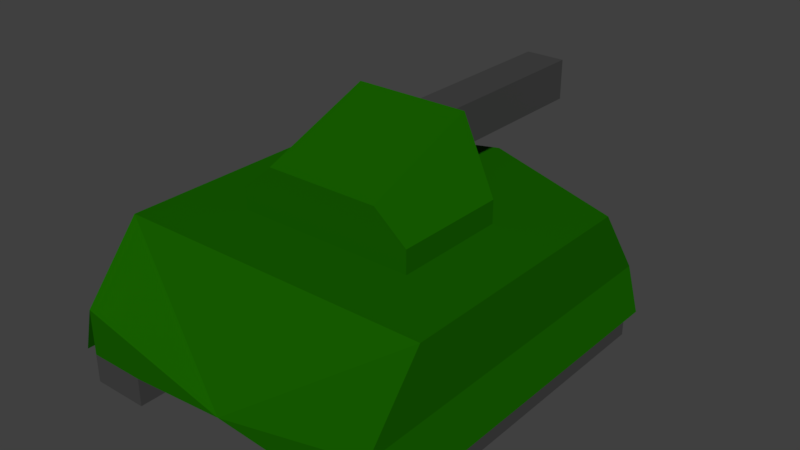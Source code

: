 # Source: Tank.blend  (saved by Blender 2.77.0; exported with 4.5.12 LTS)
import bpy
from mathutils import Matrix  # noqa: F401  (used for matrix-valued properties, if any)

bpy.ops.wm.read_factory_settings(use_empty=True)
scene = bpy.context.scene
scene.name = 'Scene'

# ---- collections
col_collection_1 = bpy.data.collections.new('Collection 1'); scene.collection.children.link(col_collection_1)

# ---- materials (node trees are filled in below, after node groups)
mat_tank2 = bpy.data.materials.new('Tank2')
mat_tank2.alpha_threshold = 0.0
mat_tank2.use_transparent_shadow = False
mat_tank2.diffuse_color = (0.0578, 0.0578, 0.0578, 1.0)
mat_tank2.roughness = 0.5
mat_tank = bpy.data.materials.new('Tank')
mat_tank.alpha_threshold = 0.0
mat_tank.use_transparent_shadow = False
mat_tank.diffuse_color = (0.008827, 0.1149, 0.0, 1.0)
mat_tank.roughness = 0.5

# ---- material node trees

# ---- world
world_world = bpy.data.worlds.new('World'); scene.world = world_world
world_world.color = (0.05088, 0.05088, 0.05088)
world_world.use_sun_shadow = False
world_world.sun_shadow_jitter_overblur = 0.0
world_world.cycles.sampling_method = 'MANUAL'

# ---- meshes
me_cube_002 = bpy.data.meshes.new('Cube.002')
me_cube_002.from_pydata([(-1.0, -1.0, -1.0), (-1.0, -1.0, 1.0), (-1.0, 2.975, -1.0), (-1.0, 2.975, 1.0), (1.0, -1.0, -1.0), (1.0, -1.0, 1.0), (1.0, 2.975, -1.0), (1.0, 2.975, 1.0)], [], [(1, 3, 2, 0), (3, 7, 6, 2), (7, 5, 4, 6), (5, 1, 0, 4), (0, 2, 6, 4), (5, 7, 3, 1)])
me_cube_002.materials.append(mat_tank2)
me_cube_002.use_remesh_preserve_volume = False
me_cube_002.use_remesh_preserve_attributes = False
me_cube_002.use_mirror_vertex_groups = False
me_cube_002.update()
me_cube_001 = bpy.data.meshes.new('Cube.001')
me_cube_001.from_pydata([(-1.0, -1.0, -1.0), (-1.0, -1.0, -0.0698), (-1.0, 1.0, -1.0), (-1.0, 1.0, 0.701), (0.0, 1.0, 0.701), (0.0, 1.0, -1.0), (0.0, -1.0, -0.0698), (0.0, -1.0, -1.0), (-1.567, -1.0, -1.0), (-1.567, -1.0, -0.5386), (-1.567, 1.0, -1.0), (-1.567, 1.0, -0.5386)], [], [(0, 1, 9, 8), (6, 1, 0, 7), (6, 4, 3, 1), (0, 2, 5, 7), (3, 4, 5, 2), (9, 11, 10, 8), (2, 0, 8, 10), (1, 3, 11, 9), (3, 2, 10, 11)])
me_cube_001.materials.append(mat_tank)
me_cube_001.use_remesh_preserve_volume = False
me_cube_001.use_remesh_preserve_attributes = False
me_cube_001.use_mirror_vertex_groups = False
me_cube_001.update()
me_cube = bpy.data.meshes.new('Cube')
me_cube.from_pydata([(2.758, -1.999, -1.0), (2.758, -1.0, 0.219), (2.758, 4.342, -1.0), (2.758, 3.479, 0.219), (0.0, 4.565, 0.219), (0.0, 5.428, -1.658), (0.0, -1.0, 0.219), (0.0, -1.999, -1.658), (2.962, -1.999, -1.776), (2.962, 4.342, -1.776), (2.758, -1.999, -1.796), (2.758, 4.342, -1.796), (1.757, 4.342, -1.796), (1.757, -1.999, -1.796), (2.758, -1.999, -2.29), (2.758, 4.342, -2.29), (1.757, 4.342, -2.29), (1.757, -1.999, -2.29)], [], [(4, 3, 2, 5), (3, 1, 0, 2), (5, 2, 11, 12), (1, 3, 4, 6), (1, 6, 7, 0), (0, 8, 9, 2), (12, 11, 15, 16), (2, 0, 10, 11), (0, 7, 13, 10), (17, 16, 15, 14), (11, 10, 14, 15), (13, 12, 16, 17), (10, 13, 17, 14)])
me_cube.polygons.foreach_set('material_index', [0, 0, 0, 0, 0, 0, 1, 0, 0, 1, 1, 1, 1])
me_cube.materials.append(mat_tank)
me_cube.materials.append(mat_tank2)
me_cube.use_remesh_preserve_volume = False
me_cube.use_remesh_preserve_attributes = False
me_cube.use_mirror_vertex_groups = False
me_cube.update()

# ---- objects
ob_barrel = bpy.data.objects.new('Barrel', me_cube_002)
ob_turret = bpy.data.objects.new('Turret', me_cube_001)
ob_cube = bpy.data.objects.new('Cube', me_cube)

# ---- transforms, parenting, visibility, modifiers, constraints
ob_barrel.location = (0.0, 2.959, 1.178)
ob_barrel.scale = (0.3513, 0.9708, 0.3513)
ob_barrel.lineart.crease_threshold = 0.0
ob_turret.location = (0.0, 1.174, 1.154)
ob_turret.lineart.crease_threshold = 0.0
_m = ob_turret.modifiers.new('Mirror', 'MIRROR')
_m.use_clip = True
ob_cube.location = (0.0, 0.0, 0.0)
ob_cube.lineart.crease_threshold = 0.0
_m = ob_cube.modifiers.new('Mirror', 'MIRROR')
_m.use_clip = True

# ---- collection membership
col_collection_1.objects.link(ob_barrel)
col_collection_1.objects.link(ob_turret)
col_collection_1.objects.link(ob_cube)

# ---- scene / render settings (as saved in the file)
scene.frame_start = 0; scene.frame_end = 1; scene.frame_set(1)
scene.render.engine = 'BLENDER_EEVEE_NEXT'
scene.render.resolution_percentage = 50
scene.render.dither_intensity = 0.0
scene.cycles.use_denoising = False
scene.cycles.samples = 128
scene.cycles.sampling_pattern = 'TABULATED_SOBOL'
scene.cycles.light_sampling_threshold = 0.0
scene.cycles.use_adaptive_sampling = False
scene.cycles.use_light_tree = False
scene.cycles.blur_glossy = 0.0
scene.cycles.sample_clamp_indirect = 0.0
scene.view_settings.view_transform = 'Standard'
bpy.context.view_layer.update()

# ---- added for rendering (the .blend has no active camera and no usable light): camera, sun
cam_auto = bpy.data.cameras.new('AutoCamera')
cam_auto.lens = 50.0
cam_auto.sensor_width = 36.0
cam_auto.clip_end = 1000.0
ob_auto_camera = bpy.data.objects.new('AutoCamera', cam_auto)
scene.collection.objects.link(ob_auto_camera)
ob_auto_camera.location = (9.87193, -9.92261, 7.68045)
ob_auto_camera.rotation_euler = (1.09748, -7.21219e-08, 0.694738)
scene.camera = ob_auto_camera
light_auto_sun = bpy.data.lights.new('AutoSun', 'SUN')
light_auto_sun.energy = 3.0
light_auto_sun.angle = 0.0523599
ob_auto_sun = bpy.data.objects.new('AutoSun', light_auto_sun)
scene.collection.objects.link(ob_auto_sun)
ob_auto_sun.rotation_euler = (0.872665, 0.174533, 0.523599)
bpy.context.view_layer.update()
